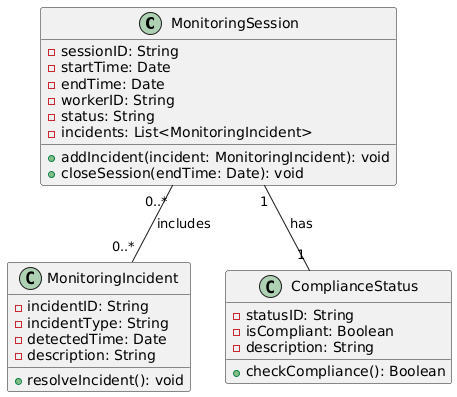

The diagram above was rendered by PlantUML. Its source (embedded in the PNG):
@startuml
' Definimos las clases del dominio

class MonitoringSession {
    - sessionID: String
    - startTime: Date
    - endTime: Date
    - workerID: String
    - status: String
    - incidents: List<MonitoringIncident>
    + addIncident(incident: MonitoringIncident): void
    + closeSession(endTime: Date): void
}

class MonitoringIncident {
    - incidentID: String
    - incidentType: String
    - detectedTime: Date
    - description: String
    + resolveIncident(): void
}

class ComplianceStatus {
    - statusID: String
    - isCompliant: Boolean
    - description: String
    + checkCompliance(): Boolean
}

' Relaciones entre las clases
MonitoringSession "0..*" -- "0..*" MonitoringIncident: includes
MonitoringSession "1" -- "1" ComplianceStatus: has
@enduml